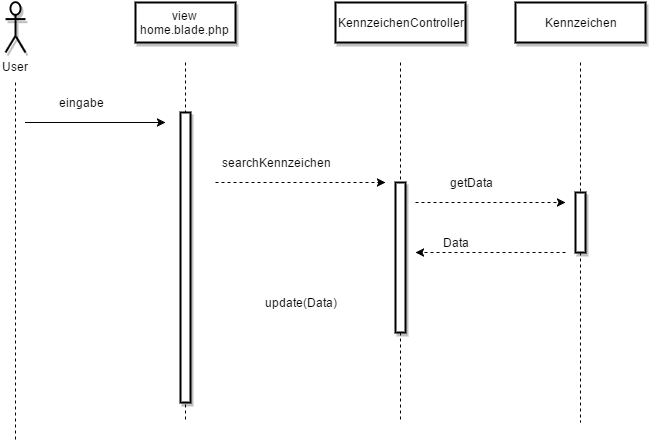

The diagram above was exported from draw.io. Its source (the exported page's mxGraphModel, read from the mxfile embedded in the PNG):
<mxGraphModel dx="1434" dy="804" grid="1" gridSize="10" guides="1" tooltips="1" connect="1" arrows="1" fold="1" page="1" pageScale="1" pageWidth="826" pageHeight="1169" background="#ffffff" math="0" shadow="0">
  <root>
    <mxCell id="0" />
    <mxCell id="1" parent="0" />
    <mxCell id="2" value="User" style="shape=umlActor;verticalLabelPosition=bottom;labelBackgroundColor=#ffffff;verticalAlign=top;html=1;shadow=1;strokeColor=#000000;strokeWidth=2;gradientColor=#FFFFFF;" vertex="1" parent="1">
      <mxGeometry x="70" y="70" width="20" height="50" as="geometry" />
    </mxCell>
    <mxCell id="5" value="" style="endArrow=none;html=1;dashed=1;endFill=0;" edge="1" parent="1">
      <mxGeometry width="50" height="50" relative="1" as="geometry">
        <mxPoint x="80" y="150" as="sourcePoint" />
        <mxPoint x="80" y="510" as="targetPoint" />
      </mxGeometry>
    </mxCell>
    <mxCell id="6" value="view home.blade.php" style="whiteSpace=wrap;html=1;shadow=1;strokeColor=#000000;strokeWidth=2;gradientColor=#FFFFFF;" vertex="1" parent="1">
      <mxGeometry x="200" y="70" width="100" height="40" as="geometry" />
    </mxCell>
    <mxCell id="7" value="KennzeichenController" style="whiteSpace=wrap;html=1;shadow=1;strokeColor=#000000;strokeWidth=2;gradientColor=#FFFFFF;" vertex="1" parent="1">
      <mxGeometry x="400" y="70" width="130" height="40" as="geometry" />
    </mxCell>
    <mxCell id="8" value="Kennzeichen" style="whiteSpace=wrap;html=1;shadow=1;strokeColor=#000000;strokeWidth=2;gradientColor=#FFFFFF;" vertex="1" parent="1">
      <mxGeometry x="580" y="70" width="130" height="40" as="geometry" />
    </mxCell>
    <mxCell id="9" value="" style="endArrow=none;html=1;dashed=1;endFill=0;" edge="1" parent="1">
      <mxGeometry x="250" y="130" width="50" height="50" as="geometry">
        <mxPoint x="250" y="130" as="sourcePoint" />
        <mxPoint x="250" y="490" as="targetPoint" />
      </mxGeometry>
    </mxCell>
    <mxCell id="10" value="" style="endArrow=none;html=1;dashed=1;endFill=0;" edge="1" parent="1" source="18">
      <mxGeometry x="465" y="130" width="50" height="50" as="geometry">
        <mxPoint x="465" y="130" as="sourcePoint" />
        <mxPoint x="465" y="490" as="targetPoint" />
      </mxGeometry>
    </mxCell>
    <mxCell id="11" value="" style="endArrow=none;html=1;dashed=1;endFill=0;" edge="1" parent="1" source="23">
      <mxGeometry x="645" y="130" width="50" height="50" as="geometry">
        <mxPoint x="645" y="130" as="sourcePoint" />
        <mxPoint x="645" y="490" as="targetPoint" />
      </mxGeometry>
    </mxCell>
    <mxCell id="12" value="" style="endArrow=classic;html=1;" edge="1" parent="1">
      <mxGeometry width="50" height="50" relative="1" as="geometry">
        <mxPoint x="90" y="190" as="sourcePoint" />
        <mxPoint x="230" y="190" as="targetPoint" />
      </mxGeometry>
    </mxCell>
    <mxCell id="13" value="eingabe" style="text;html=1;strokeColor=none;fillColor=none;align=center;verticalAlign=middle;whiteSpace=wrap;overflow=hidden;shadow=1;" vertex="1" parent="1">
      <mxGeometry x="110" y="160" width="70" height="20" as="geometry" />
    </mxCell>
    <mxCell id="14" value="" style="whiteSpace=wrap;html=1;shadow=1;strokeColor=#000000;strokeWidth=2;gradientColor=#FFFFFF;" vertex="1" parent="1">
      <mxGeometry x="245" y="180" width="10" height="290" as="geometry" />
    </mxCell>
    <mxCell id="16" value="" style="endArrow=classic;html=1;dashed=1;" edge="1" parent="1">
      <mxGeometry width="50" height="50" relative="1" as="geometry">
        <mxPoint x="280" y="250" as="sourcePoint" />
        <mxPoint x="450" y="250" as="targetPoint" />
      </mxGeometry>
    </mxCell>
    <mxCell id="17" value="searchKennzeichen" style="text;html=1;strokeColor=none;fillColor=none;align=center;verticalAlign=middle;whiteSpace=wrap;overflow=hidden;shadow=1;" vertex="1" parent="1">
      <mxGeometry x="280" y="220" width="120" height="20" as="geometry" />
    </mxCell>
    <mxCell id="18" value="" style="whiteSpace=wrap;html=1;shadow=1;strokeColor=#000000;strokeWidth=2;gradientColor=#FFFFFF;" vertex="1" parent="1">
      <mxGeometry x="460" y="250" width="10" height="150" as="geometry" />
    </mxCell>
    <mxCell id="19" value="" style="endArrow=none;html=1;dashed=1;endFill=0;" edge="1" parent="1" target="18">
      <mxGeometry x="465" y="130" width="50" height="50" as="geometry">
        <mxPoint x="465" y="130" as="sourcePoint" />
        <mxPoint x="465" y="490" as="targetPoint" />
      </mxGeometry>
    </mxCell>
    <mxCell id="20" value="" style="endArrow=classic;html=1;dashed=1;" edge="1" parent="1">
      <mxGeometry x="480" y="270" width="50" height="50" as="geometry">
        <mxPoint x="480" y="270" as="sourcePoint" />
        <mxPoint x="630" y="270" as="targetPoint" />
      </mxGeometry>
    </mxCell>
    <mxCell id="21" value="getData" style="text;html=1;strokeColor=none;fillColor=none;align=center;verticalAlign=middle;whiteSpace=wrap;overflow=hidden;shadow=1;" vertex="1" parent="1">
      <mxGeometry x="500" y="240" width="70" height="20" as="geometry" />
    </mxCell>
    <mxCell id="22" value="" style="endArrow=classic;html=1;dashed=1;" edge="1" parent="1">
      <mxGeometry width="50" height="50" relative="1" as="geometry">
        <mxPoint x="630" y="320" as="sourcePoint" />
        <mxPoint x="480" y="320" as="targetPoint" />
      </mxGeometry>
    </mxCell>
    <mxCell id="23" value="" style="whiteSpace=wrap;html=1;shadow=1;strokeColor=#000000;strokeWidth=2;gradientColor=#FFFFFF;" vertex="1" parent="1">
      <mxGeometry x="640" y="260" width="10" height="60" as="geometry" />
    </mxCell>
    <mxCell id="24" value="" style="endArrow=none;html=1;dashed=1;endFill=0;" edge="1" parent="1" target="23">
      <mxGeometry x="645" y="130" width="50" height="50" as="geometry">
        <mxPoint x="645" y="130" as="sourcePoint" />
        <mxPoint x="645" y="490" as="targetPoint" />
      </mxGeometry>
    </mxCell>
    <mxCell id="25" value="Data" style="text;html=1;strokeColor=none;fillColor=none;align=center;verticalAlign=middle;whiteSpace=wrap;overflow=hidden;shadow=1;" vertex="1" parent="1">
      <mxGeometry x="500" y="300" width="40" height="20" as="geometry" />
    </mxCell>
    <mxCell id="26" value="update(Data)" style="text;html=1;strokeColor=none;fillColor=none;align=center;verticalAlign=middle;whiteSpace=wrap;overflow=hidden;shadow=1;" vertex="1" parent="1">
      <mxGeometry x="270" y="360" width="190" height="20" as="geometry" />
    </mxCell>
  </root>
</mxGraphModel>